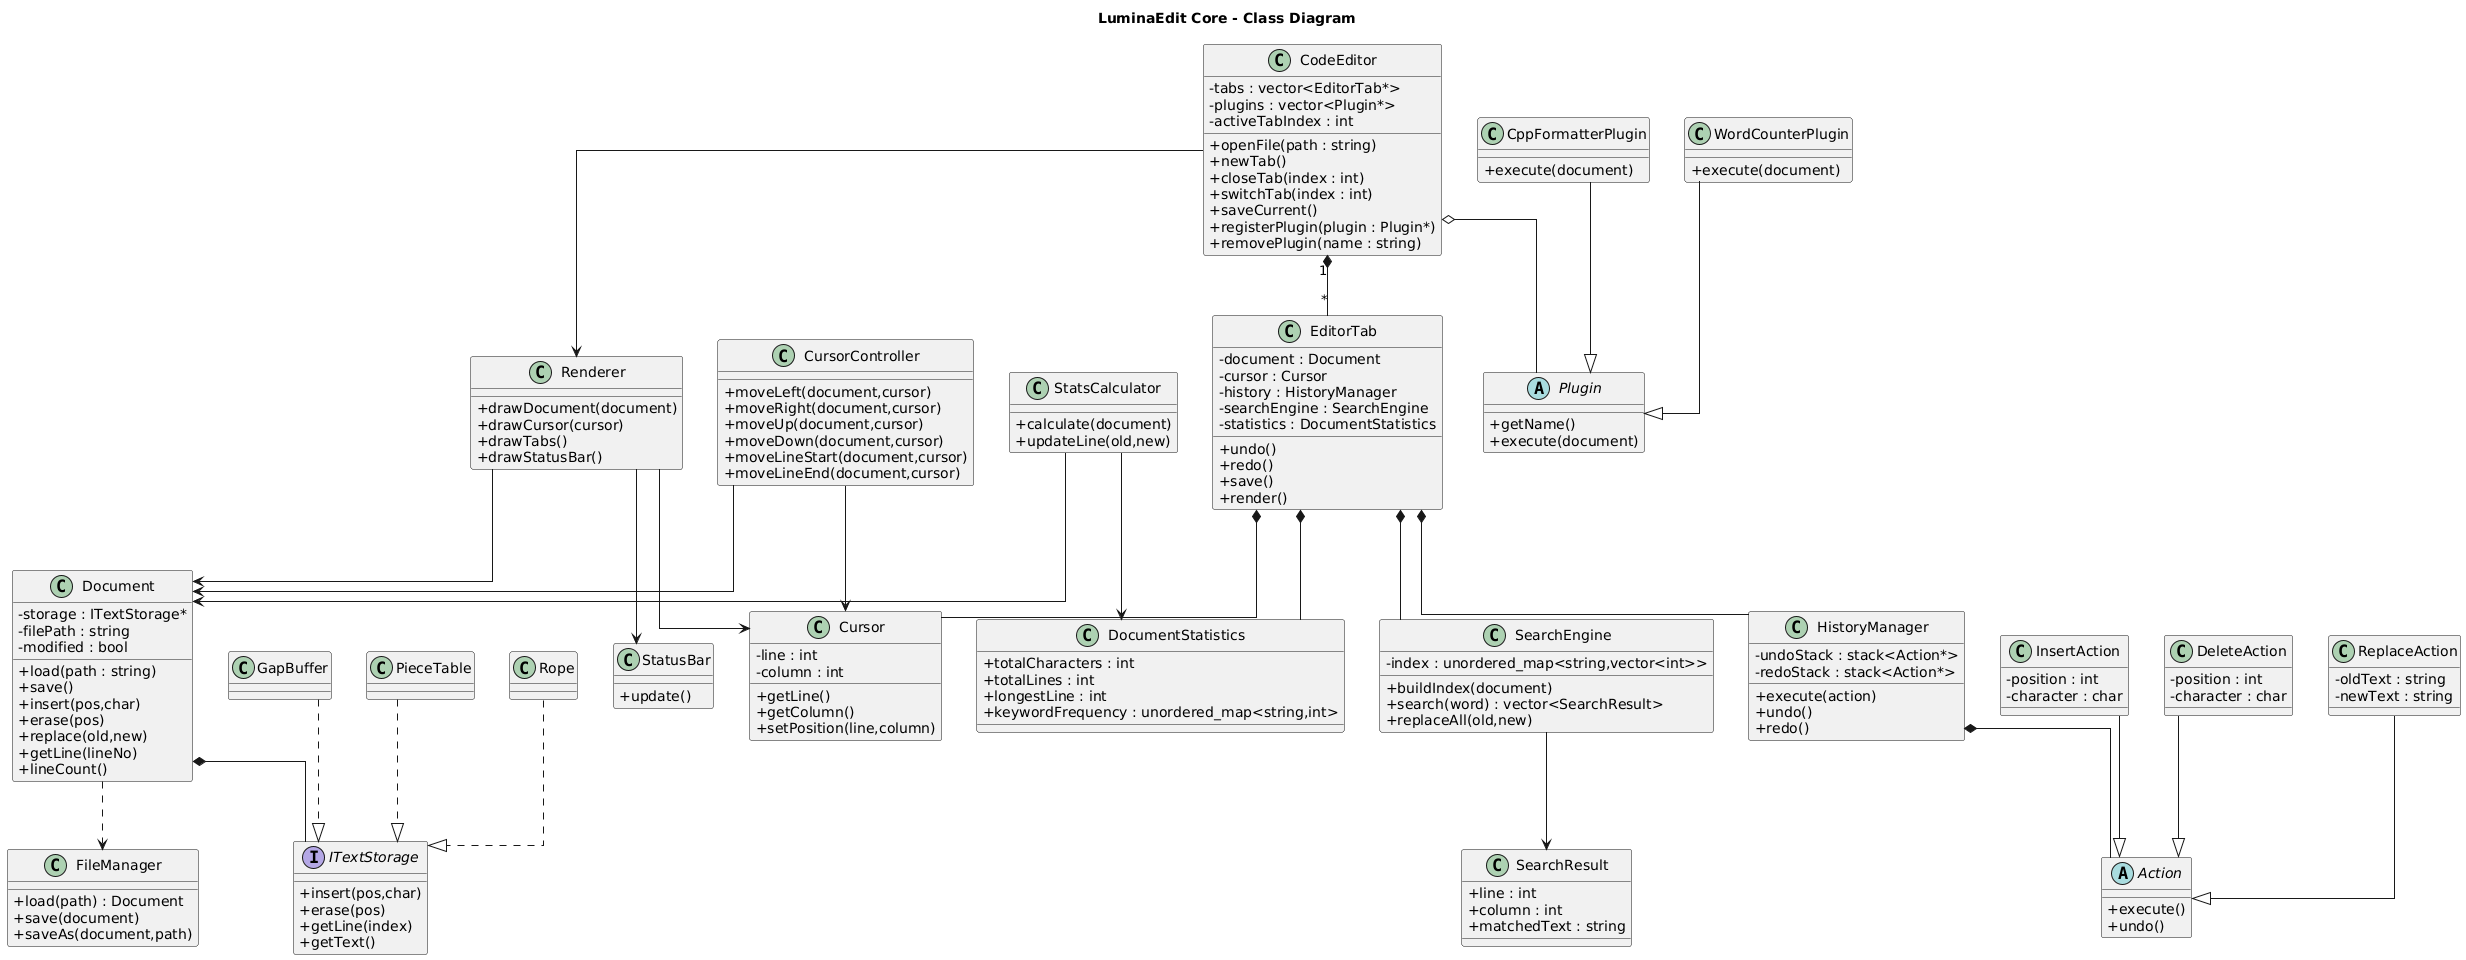

The diagram above was rendered by PlantUML. Its source (embedded in the PNG):
@startuml
skinparam classAttributeIconSize 0
skinparam shadowing false
skinparam monochrome false
skinparam linetype ortho

title LuminaEdit Core - Class Diagram

'==========================
' Main Editor
'==========================

class CodeEditor {
    - tabs : vector<EditorTab*>
    - plugins : vector<Plugin*>
    - activeTabIndex : int
    + openFile(path : string)
    + newTab()
    + closeTab(index : int)
    + switchTab(index : int)
    + saveCurrent()
    + registerPlugin(plugin : Plugin*)
    + removePlugin(name : string)
}

class EditorTab {
    - document : Document
    - cursor : Cursor
    - history : HistoryManager
    - searchEngine : SearchEngine
    - statistics : DocumentStatistics
    + undo()
    + redo()
    + save()
    + render()
}

CodeEditor "1" *-- "*" EditorTab

'==========================
' Document
'==========================

class Document {
    - storage : ITextStorage*
    - filePath : string
    - modified : bool
    + load(path : string)
    + save()
    + insert(pos,char)
    + erase(pos)
    + replace(old,new)
    + getLine(lineNo)
    + lineCount()
}

interface ITextStorage{
    + insert(pos,char)
    + erase(pos)
    + getLine(index)
    + getText()
}

class GapBuffer
class PieceTable
class Rope

GapBuffer ..|> ITextStorage
PieceTable ..|> ITextStorage
Rope ..|> ITextStorage

Document *-- ITextStorage

'==========================
' File Manager
'==========================

class FileManager{
    + load(path) : Document
    + save(document)
    + saveAs(document,path)
}

Document ..> FileManager

'==========================
' Cursor
'==========================

class Cursor{
    - line : int
    - column : int
    + getLine()
    + getColumn()
    + setPosition(line,column)
}

class CursorController{
    + moveLeft(document,cursor)
    + moveRight(document,cursor)
    + moveUp(document,cursor)
    + moveDown(document,cursor)
    + moveLineStart(document,cursor)
    + moveLineEnd(document,cursor)
}

CursorController --> Cursor
CursorController --> Document

EditorTab *-- Cursor

'==========================
' Search
'==========================

class SearchEngine{
    - index : unordered_map<string,vector<int>>
    + buildIndex(document)
    + search(word) : vector<SearchResult>
    + replaceAll(old,new)
}

class SearchResult{
    + line : int
    + column : int
    + matchedText : string
}

EditorTab *-- SearchEngine
SearchEngine --> SearchResult

'==========================
' Statistics
'==========================

class DocumentStatistics{
    + totalCharacters : int
    + totalLines : int
    + longestLine : int
    + keywordFrequency : unordered_map<string,int>
}

class StatsCalculator{
    + calculate(document)
    + updateLine(old,new)
}

StatsCalculator --> Document
StatsCalculator --> DocumentStatistics

EditorTab *-- DocumentStatistics

'==========================
' History
'==========================

class HistoryManager{
    - undoStack : stack<Action*>
    - redoStack : stack<Action*>
    + execute(action)
    + undo()
    + redo()
}

abstract class Action{
    + execute()
    + undo()
}

class InsertAction{
    - position : int
    - character : char
}

class DeleteAction{
    - position : int
    - character : char
}

class ReplaceAction{
    - oldText : string
    - newText : string
}

InsertAction --|> Action
DeleteAction --|> Action
ReplaceAction --|> Action

HistoryManager *-- Action
EditorTab *-- HistoryManager

'==========================
' Plugins
'==========================

abstract class Plugin{
    + getName()
    + execute(document)
}

class CppFormatterPlugin{
    + execute(document)
}

class WordCounterPlugin{
    + execute(document)
}

CppFormatterPlugin --|> Plugin
WordCounterPlugin --|> Plugin

CodeEditor o-- Plugin

'==========================
' Rendering
'==========================

class Renderer{
    + drawDocument(document)
    + drawCursor(cursor)
    + drawTabs()
    + drawStatusBar()
}

class StatusBar{
    + update()
}

Renderer --> Document
Renderer --> Cursor
Renderer --> StatusBar

CodeEditor --> Renderer
@enduml